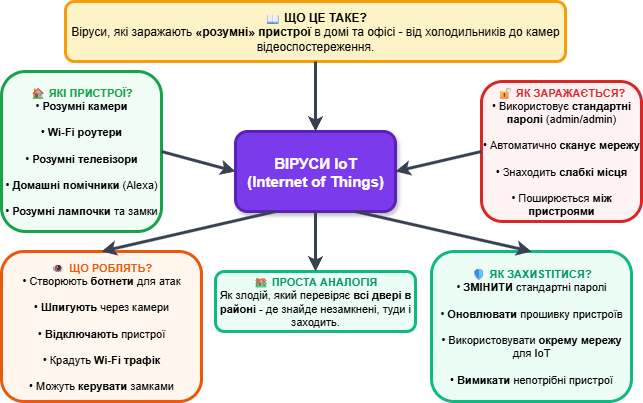

The diagram above was exported from draw.io. Its source (the exported page's mxGraphModel, read from the mxfile embedded in the PNG):
<mxGraphModel dx="1426" dy="875" grid="1" gridSize="10" guides="1" tooltips="1" connect="1" arrows="1" fold="1" page="1" pageScale="1" pageWidth="827" pageHeight="1169" math="0" shadow="0">
  <root>
    <mxCell id="0" />
    <mxCell id="1" parent="0" />
    <mxCell id="t7-xM2X0gabDw7Bf8nbZ-1" value="ВІРУСИ IoT&lt;br&gt;(Internet of Things)" style="rounded=1;whiteSpace=wrap;html=1;fillColor=#7c3aed;strokeColor=#5b21b6;strokeWidth=3;fontColor=#ffffff;fontSize=15;fontStyle=1;shadow=1;" parent="1" vertex="1">
      <mxGeometry x="824" y="590" width="160" height="80" as="geometry" />
    </mxCell>
    <mxCell id="t7-xM2X0gabDw7Bf8nbZ-2" value="&lt;b&gt;📖 ЩО ЦЕ ТАКЕ?&lt;/b&gt;&lt;br&gt;Віруси, які заражають &lt;b&gt;«розумні» пристрої&lt;/b&gt; в домі та офісі - від холодильників до камер відеоспостереження." style="rounded=1;whiteSpace=wrap;html=1;fillColor=#fef3c7;strokeColor=#f59e0b;strokeWidth=3;fontSize=12;align=center;" parent="1" vertex="1">
      <mxGeometry x="654" y="460" width="500" height="60" as="geometry" />
    </mxCell>
    <mxCell id="t7-xM2X0gabDw7Bf8nbZ-3" value="&lt;b style=&quot;color: #16a34a;&quot;&gt;🏠 ЯКІ ПРИСТРОЇ?&lt;/b&gt;&lt;br&gt;• &lt;b&gt;Розумні камери&lt;/b&gt;&lt;br&gt;&lt;br&gt;• &lt;b&gt;Wi-Fi роутери&lt;/b&gt;&lt;br&gt;&lt;br&gt;• &lt;b&gt;Розумні телевізори&lt;/b&gt;&lt;br&gt;&lt;br&gt;• &lt;b&gt;Домашні помічники&lt;/b&gt; (Alexa)&lt;br&gt;&lt;br&gt;• &lt;b&gt;Розумні лампочки&lt;/b&gt; та замки" style="rounded=1;whiteSpace=wrap;html=1;fillColor=#f0fdf4;strokeColor=#16a34a;strokeWidth=3;fontSize=11;align=center;" parent="1" vertex="1">
      <mxGeometry x="590" y="530" width="160" height="160" as="geometry" />
    </mxCell>
    <mxCell id="t7-xM2X0gabDw7Bf8nbZ-4" value="&lt;b style=&quot;color: #dc2626;&quot;&gt;🔓 ЯК ЗАРАЖАЄТЬСЯ?&lt;/b&gt;&lt;br&gt;• Використовує &lt;b&gt;стандартні паролі&lt;/b&gt; (admin/admin)&lt;br&gt;&lt;br&gt;• Автоматично &lt;b&gt;сканує мережу&lt;/b&gt;&lt;br&gt;&lt;br&gt;• Знаходить &lt;b&gt;слабкі місця&lt;/b&gt;&lt;br&gt;&lt;br&gt;• Поширюється &lt;b&gt;між пристроями&lt;/b&gt;" style="rounded=1;whiteSpace=wrap;html=1;fillColor=#fef2f2;strokeColor=#dc2626;strokeWidth=3;fontSize=11;align=center;" parent="1" vertex="1">
      <mxGeometry x="1070" y="540" width="160" height="140" as="geometry" />
    </mxCell>
    <mxCell id="t7-xM2X0gabDw7Bf8nbZ-5" value="&lt;b style=&quot;color: #059669;&quot;&gt;🏘 ПРОСТА АНАЛОГІЯ&lt;/b&gt;&lt;br&gt;Як злодій, який перевіряє &lt;b&gt;всі двері в районі&lt;/b&gt; - де знайде незамкнені, туди і заходить." style="rounded=1;whiteSpace=wrap;html=1;fillColor=#ecfdf5;strokeColor=#10b981;strokeWidth=3;fontSize=11;align=center;" parent="1" vertex="1">
      <mxGeometry x="804" y="730" width="200" height="60" as="geometry" />
    </mxCell>
    <mxCell id="t7-xM2X0gabDw7Bf8nbZ-6" value="&lt;b style=&quot;color: #ea580c;&quot;&gt;👁 ЩО РОБЛЯТЬ?&lt;/b&gt;&lt;br&gt;• Створюють &lt;b&gt;ботнети&lt;/b&gt; для атак&lt;br&gt;&lt;br&gt;• &lt;b&gt;Шпигують&lt;/b&gt; через камери&lt;br&gt;&lt;br&gt;• &lt;b&gt;Відключають&lt;/b&gt; пристрої&lt;br&gt;&lt;br&gt;• Крадуть &lt;b&gt;Wi-Fi трафік&lt;/b&gt;&lt;br&gt;&lt;br&gt;• Можуть &lt;b&gt;керувати&lt;/b&gt; замками" style="rounded=1;whiteSpace=wrap;html=1;fillColor=#fff7ed;strokeColor=#ea580c;strokeWidth=3;fontSize=11;align=center;" parent="1" vertex="1">
      <mxGeometry x="590" y="710" width="200" height="150" as="geometry" />
    </mxCell>
    <mxCell id="t7-xM2X0gabDw7Bf8nbZ-7" value="&lt;b style=&quot;color: #059669;&quot;&gt;🛡 ЯК ЗАХИSTITИСЯ?&lt;/b&gt;&lt;br&gt;• &lt;b&gt;ЗМІНИТИ&lt;/b&gt; стандартні паролі&lt;br&gt;&lt;br&gt;• &lt;b&gt;Оновлювати&lt;/b&gt; прошивку пристроїв&lt;br&gt;&lt;br&gt;• Використовувати &lt;b&gt;окрему мережу&lt;/b&gt; для IoT&lt;br&gt;&lt;br&gt;• &lt;b&gt;Вимикати&lt;/b&gt; непотрібні пристрої" style="rounded=1;whiteSpace=wrap;html=1;fillColor=#ecfdf5;strokeColor=#10b981;strokeWidth=3;fontSize=11;align=center;" parent="1" vertex="1">
      <mxGeometry x="1020" y="710" width="200" height="150" as="geometry" />
    </mxCell>
    <mxCell id="t7-xM2X0gabDw7Bf8nbZ-8" value="" style="endArrow=classic;html=1;strokeColor=#374151;strokeWidth=3;exitX=0.5;exitY=1;exitDx=0;exitDy=0;entryX=0.5;entryY=0;entryDx=0;entryDy=0;" parent="1" source="t7-xM2X0gabDw7Bf8nbZ-2" target="t7-xM2X0gabDw7Bf8nbZ-1" edge="1">
      <mxGeometry width="50" height="50" relative="1" as="geometry">
        <mxPoint x="890" y="610" as="sourcePoint" />
        <mxPoint x="940" y="560" as="targetPoint" />
      </mxGeometry>
    </mxCell>
    <mxCell id="t7-xM2X0gabDw7Bf8nbZ-9" value="" style="endArrow=classic;html=1;strokeColor=#374151;strokeWidth=3;exitX=1;exitY=0.5;exitDx=0;exitDy=0;entryX=0;entryY=0.5;entryDx=0;entryDy=0;" parent="1" source="t7-xM2X0gabDw7Bf8nbZ-3" target="t7-xM2X0gabDw7Bf8nbZ-1" edge="1">
      <mxGeometry width="50" height="50" relative="1" as="geometry">
        <mxPoint x="890" y="610" as="sourcePoint" />
        <mxPoint x="940" y="560" as="targetPoint" />
      </mxGeometry>
    </mxCell>
    <mxCell id="t7-xM2X0gabDw7Bf8nbZ-10" value="" style="endArrow=classic;html=1;strokeColor=#374151;strokeWidth=3;exitX=0;exitY=0.5;exitDx=0;exitDy=0;entryX=1;entryY=0.5;entryDx=0;entryDy=0;" parent="1" source="t7-xM2X0gabDw7Bf8nbZ-4" target="t7-xM2X0gabDw7Bf8nbZ-1" edge="1">
      <mxGeometry width="50" height="50" relative="1" as="geometry">
        <mxPoint x="890" y="610" as="sourcePoint" />
        <mxPoint x="940" y="560" as="targetPoint" />
      </mxGeometry>
    </mxCell>
    <mxCell id="t7-xM2X0gabDw7Bf8nbZ-11" value="" style="endArrow=classic;html=1;strokeColor=#374151;strokeWidth=3;exitX=0.5;exitY=1;exitDx=0;exitDy=0;entryX=0.5;entryY=0;entryDx=0;entryDy=0;" parent="1" source="t7-xM2X0gabDw7Bf8nbZ-1" target="t7-xM2X0gabDw7Bf8nbZ-5" edge="1">
      <mxGeometry width="50" height="50" relative="1" as="geometry">
        <mxPoint x="890" y="710" as="sourcePoint" />
        <mxPoint x="940" y="660" as="targetPoint" />
      </mxGeometry>
    </mxCell>
    <mxCell id="t7-xM2X0gabDw7Bf8nbZ-12" value="" style="endArrow=classic;html=1;strokeColor=#374151;strokeWidth=3;exitX=0.25;exitY=1;exitDx=0;exitDy=0;entryX=0.5;entryY=0;entryDx=0;entryDy=0;" parent="1" source="t7-xM2X0gabDw7Bf8nbZ-1" target="t7-xM2X0gabDw7Bf8nbZ-6" edge="1">
      <mxGeometry width="50" height="50" relative="1" as="geometry">
        <mxPoint x="890" y="710" as="sourcePoint" />
        <mxPoint x="940" y="660" as="targetPoint" />
      </mxGeometry>
    </mxCell>
    <mxCell id="t7-xM2X0gabDw7Bf8nbZ-13" value="" style="endArrow=classic;html=1;strokeColor=#374151;strokeWidth=3;exitX=0.75;exitY=1;exitDx=0;exitDy=0;entryX=0.5;entryY=0;entryDx=0;entryDy=0;" parent="1" source="t7-xM2X0gabDw7Bf8nbZ-1" target="t7-xM2X0gabDw7Bf8nbZ-7" edge="1">
      <mxGeometry width="50" height="50" relative="1" as="geometry">
        <mxPoint x="890" y="710" as="sourcePoint" />
        <mxPoint x="940" y="660" as="targetPoint" />
      </mxGeometry>
    </mxCell>
  </root>
</mxGraphModel>